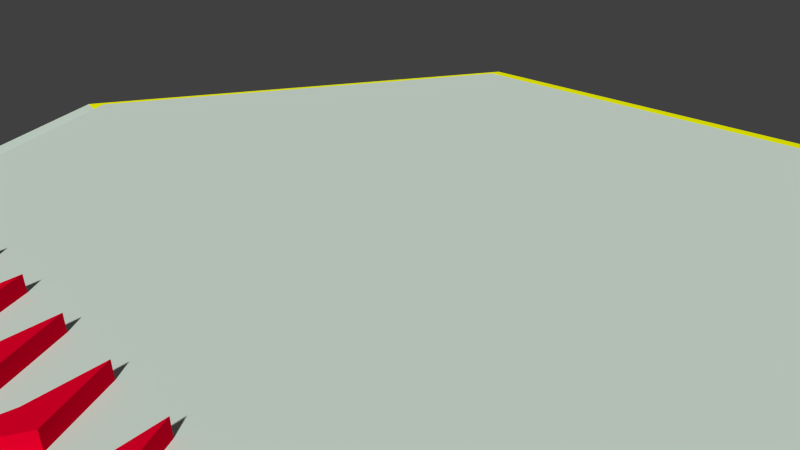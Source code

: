 # Source: Hexa.blend  (saved by Blender 2.55.0; exported with 4.5.12 LTS)
import bpy
from mathutils import Matrix  # noqa: F401  (used for matrix-valued properties, if any)

bpy.ops.wm.read_factory_settings(use_empty=True)
scene = bpy.context.scene
scene.name = 'Scene'

# ---- collections
col_collection_1 = bpy.data.collections.new('Collection 1'); scene.collection.children.link(col_collection_1)
col_collection_1.hide_render = True
col_collection_1.hide_viewport = True
col_collection_11 = bpy.data.collections.new('Collection 11'); scene.collection.children.link(col_collection_11)

# ---- materials (node trees are filled in below, after node groups)
mat_material_speed = bpy.data.materials.new('Material.Speed')
mat_material_speed.alpha_threshold = 0.0
mat_material_speed.use_transparent_shadow = False
mat_material_speed.diffuse_color = (0.8, 0.0, 0.02368, 1.0)
mat_material_speed.roughness = 0.5
mat_material_speed.line_color = (0.0, 0.0, 0.0, 1.0)
mat_material_hexa = bpy.data.materials.new('Material.Hexa')
mat_material_hexa.alpha_threshold = 0.0
mat_material_hexa.use_transparent_shadow = False
mat_material_hexa.diffuse_color = (0.6866, 0.8, 0.7078, 1.0)
mat_material_hexa.roughness = 0.5
mat_material_hexa.line_color = (0.0, 0.0, 0.0, 1.0)
mat_material_repeater = bpy.data.materials.new('Material.Repeater')
mat_material_repeater.alpha_threshold = 0.0
mat_material_repeater.use_transparent_shadow = False
mat_material_repeater.diffuse_color = (0.0, 0.8, 0.1175, 1.0)
mat_material_repeater.roughness = 0.5
mat_material_repeater.line_color = (0.0, 0.0, 0.0, 1.0)
mat_material_direction = bpy.data.materials.new('Material.Direction')
mat_material_direction.alpha_threshold = 0.0
mat_material_direction.use_transparent_shadow = False
mat_material_direction.diffuse_color = (0.7966, 0.8, 0.0, 1.0)
mat_material_direction.roughness = 0.5
mat_material_direction.line_color = (0.0, 0.0, 0.0, 1.0)

# ---- material node trees

# ---- world
world_world = bpy.data.worlds.new('World'); scene.world = world_world
world_world.color = (0.05088, 0.05088, 0.05088)
world_world.use_sun_shadow = False
world_world.sun_shadow_jitter_overblur = 0.0
world_world.cycles.sampling_method = 'MANUAL'
world_world.cycles.sample_map_resolution = 256

# ---- cameras
cam_camera = bpy.data.cameras.new('Camera')
cam_camera.clip_end = 100.0
cam_camera.lens = 35.0
cam_camera.ortho_scale = 7.314
cam_camera.dof.focus_distance = 0.0
cam_camera.dof.aperture_fstop = 128.0

# ---- meshes
me_circle_032 = bpy.data.meshes.new('Circle.032')
me_circle_032.from_pydata([(-4.73, 8.483, 0.04888), (4.975, 8.358, 0.08195), (4.772, 8.009, -0.04056), (-4.533, 8.128, -0.07227)], [], [(0, 3, 2, 1)])
me_circle_032.polygons.foreach_set('material_index', [3])
_uv = me_circle_032.uv_layers.new(name='UVTex')
_uv.uv.foreach_set('vector', [0.3168, 0.8127, 0.3277, 0.8003, 0.6745, 0.7998, 0.6845, 0.8119])
me_circle_032.materials.append(mat_material_speed)
me_circle_032.materials.append(mat_material_hexa)
me_circle_032.materials.append(mat_material_repeater)
me_circle_032.materials.append(mat_material_direction)
me_circle_032.use_remesh_preserve_volume = False
me_circle_032.use_remesh_preserve_attributes = False
me_circle_032.use_mirror_vertex_groups = False
me_circle_032.update()
me_circle_031 = bpy.data.meshes.new('Circle.031')
me_circle_031.from_pydata([(4.772, 8.009, -0.04056), (-4.533, 8.128, -0.07227), (-4.316, 7.738, 0.2288), (4.543, 7.624, 0.259)], [], [(3, 0, 1, 2)])
me_circle_031.polygons.foreach_set('material_index', [2])
_uv = me_circle_031.uv_layers.new(name='UVTex')
_uv.uv.foreach_set('vector', [0.6663, 0.7857, 0.6745, 0.7998, 0.3277, 0.8003, 0.3359, 0.7862])
me_circle_031.materials.append(mat_material_speed)
me_circle_031.materials.append(mat_material_hexa)
me_circle_031.materials.append(mat_material_repeater)
me_circle_031.materials.append(mat_material_direction)
me_circle_031.use_remesh_preserve_volume = False
me_circle_031.use_remesh_preserve_attributes = False
me_circle_031.use_mirror_vertex_groups = False
me_circle_031.update()
me_circle_030 = bpy.data.meshes.new('Circle.030')
me_circle_030.from_pydata([(4.543, 7.624, 0.259), (8.873, -0.1042, 0.2687), (9.321, -0.1097, -0.03034), (4.772, 8.009, -0.04056)], [], [(3, 0, 1, 2)])
me_circle_030.polygons.foreach_set('material_index', [2])
_uv = me_circle_030.uv_layers.new(name='UVTex')
_uv.uv.foreach_set('vector', [0.6745, 0.7998, 0.6663, 0.7857, 0.8305, 0.4991, 0.847, 0.4991])
me_circle_030.materials.append(mat_material_speed)
me_circle_030.materials.append(mat_material_hexa)
me_circle_030.materials.append(mat_material_repeater)
me_circle_030.materials.append(mat_material_direction)
me_circle_030.use_remesh_preserve_volume = False
me_circle_030.use_remesh_preserve_attributes = False
me_circle_030.use_mirror_vertex_groups = False
me_circle_030.update()
me_circle_029 = bpy.data.meshes.new('Circle.029')
me_circle_029.from_pydata([(4.716, -5.141, 0.2212), (4.139, -6.258, 0.2185), (4.139, -6.258, 0.2185), (4.272, -5.135, 0.2197), (4.715, -5.141, 0.5206), (4.138, -6.258, 0.5179), (4.138, -6.258, 0.5179), (4.271, -5.135, 0.5191), (4.166, -4.176, 0.22), (4.165, -4.176, 0.5193), (4.166, -4.176, 0.22), (4.165, -4.176, 0.5193)], [], [(0, 1, 2, 3), (4, 7, 6, 5), (0, 4, 5, 1), (1, 5, 6, 2), (2, 6, 7, 3), (3, 7, 9, 8), (4, 0, 10, 11), (11, 9, 7, 4), (0, 3, 8, 10), (11, 10, 8, 9)])
_uv = me_circle_029.uv_layers.new(name='UVTex')
_uv.uv.foreach_set('vector', [0.6361, 0.1295, 0.6228, 0.1032, 0.6228, 0.1032, 0.6256, 0.1295, 0.636, 0.1295, 0.6255, 0.1295, 0.6228, 0.1032, 0.6228, 0.1032, 0.6361, 0.1295, 0.636, 0.1295, 0.6228, 0.1032, 0.6228, 0.1032, 0.6228, 0.1032, 0.6228, 0.1032, 0.6228, 0.1032, 0.6228, 0.1032, 0.6228, 0.1032, 0.6228, 0.1032, 0.6255, 0.1295, 0.6256, 0.1295, 0.6256, 0.1295, 0.6255, 0.1295, 0.6227, 0.1519, 0.6228, 0.1519, 0.636, 0.1295, 0.6361, 0.1295, 0.6228, 0.1519, 0.6227, 0.1519, 0.6227, 0.1519, 0.6227, 0.1519, 0.6255, 0.1295, 0.636, 0.1295, 0.6361, 0.1295, 0.6256, 0.1295, 0.6228, 0.1519, 0.6228, 0.1519, 0.6227, 0.1519, 0.6228, 0.1519, 0.6228, 0.1519, 0.6227, 0.1519])
me_circle_029.materials.append(mat_material_speed)
me_circle_029.materials.append(mat_material_hexa)
me_circle_029.materials.append(mat_material_repeater)
me_circle_029.materials.append(mat_material_direction)
me_circle_029.use_remesh_preserve_volume = False
me_circle_029.use_remesh_preserve_attributes = False
me_circle_029.use_mirror_vertex_groups = False
me_circle_029.update()
me_circle_028 = bpy.data.meshes.new('Circle.028')
me_circle_028.from_pydata([(3.479, -5.124, 0.217), (2.902, -6.241, 0.2143), (2.902, -6.241, 0.2143), (3.035, -5.118, 0.2155), (3.478, -5.125, 0.5164), (2.901, -6.242, 0.5137), (2.901, -6.242, 0.5137), (3.034, -5.119, 0.5149), (2.929, -4.159, 0.2157), (2.928, -4.16, 0.5151), (2.929, -4.159, 0.2157), (2.928, -4.16, 0.5151)], [], [(0, 1, 2, 3), (4, 7, 6, 5), (0, 4, 5, 1), (1, 5, 6, 2), (2, 6, 7, 3), (3, 7, 9, 8), (4, 0, 10, 11), (11, 9, 7, 4), (0, 3, 8, 10), (11, 10, 8, 9)])
_uv = me_circle_028.uv_layers.new(name='UVTex')
_uv.uv.foreach_set('vector', [0.6068, 0.1295, 0.5935, 0.1031, 0.5935, 0.1031, 0.5963, 0.1295, 0.6068, 0.1295, 0.5963, 0.1294, 0.5935, 0.1031, 0.5935, 0.1031, 0.6068, 0.1295, 0.6068, 0.1295, 0.5935, 0.1031, 0.5935, 0.1031, 0.5935, 0.1031, 0.5935, 0.1031, 0.5935, 0.1031, 0.5935, 0.1031, 0.5935, 0.1031, 0.5935, 0.1031, 0.5963, 0.1294, 0.5963, 0.1295, 0.5963, 0.1295, 0.5963, 0.1294, 0.5935, 0.1518, 0.5935, 0.1519, 0.6068, 0.1295, 0.6068, 0.1295, 0.5935, 0.1519, 0.5935, 0.1518, 0.5935, 0.1518, 0.5935, 0.1518, 0.5963, 0.1294, 0.6068, 0.1295, 0.6068, 0.1295, 0.5963, 0.1295, 0.5935, 0.1519, 0.5935, 0.1519, 0.5935, 0.1518, 0.5935, 0.1519, 0.5935, 0.1519, 0.5935, 0.1518])
me_circle_028.materials.append(mat_material_speed)
me_circle_028.materials.append(mat_material_hexa)
me_circle_028.materials.append(mat_material_repeater)
me_circle_028.materials.append(mat_material_direction)
me_circle_028.use_remesh_preserve_volume = False
me_circle_028.use_remesh_preserve_attributes = False
me_circle_028.use_mirror_vertex_groups = False
me_circle_028.update()
me_circle_027 = bpy.data.meshes.new('Circle.027')
me_circle_027.from_pydata([(2.242, -5.108, 0.2128), (1.664, -6.225, 0.2101), (1.664, -6.225, 0.2101), (1.798, -5.102, 0.2113), (2.241, -5.108, 0.5122), (1.663, -6.225, 0.5095), (1.663, -6.225, 0.5095), (1.797, -5.102, 0.5106), (1.692, -4.143, 0.2115), (1.691, -4.143, 0.5109), (1.692, -4.143, 0.2115), (1.691, -4.143, 0.5109)], [], [(0, 1, 2, 3), (4, 7, 6, 5), (0, 4, 5, 1), (1, 5, 6, 2), (2, 6, 7, 3), (3, 7, 9, 8), (4, 0, 10, 11), (11, 9, 7, 4), (0, 3, 8, 10), (11, 10, 8, 9)])
_uv = me_circle_027.uv_layers.new(name='UVTex')
_uv.uv.foreach_set('vector', [0.5776, 0.1294, 0.5643, 0.1031, 0.5643, 0.1031, 0.5671, 0.1294, 0.5776, 0.1294, 0.5671, 0.1294, 0.5643, 0.1031, 0.5643, 0.1031, 0.5776, 0.1294, 0.5776, 0.1294, 0.5643, 0.1031, 0.5643, 0.1031, 0.5643, 0.1031, 0.5643, 0.1031, 0.5643, 0.1031, 0.5643, 0.1031, 0.5643, 0.1031, 0.5643, 0.1031, 0.5671, 0.1294, 0.5671, 0.1294, 0.5671, 0.1294, 0.5671, 0.1294, 0.5643, 0.1518, 0.5643, 0.1518, 0.5776, 0.1294, 0.5776, 0.1294, 0.5643, 0.1518, 0.5643, 0.1518, 0.5643, 0.1518, 0.5643, 0.1518, 0.5671, 0.1294, 0.5776, 0.1294, 0.5776, 0.1294, 0.5671, 0.1294, 0.5643, 0.1518, 0.5643, 0.1518, 0.5643, 0.1518, 0.5643, 0.1518, 0.5643, 0.1518, 0.5643, 0.1518])
me_circle_027.materials.append(mat_material_speed)
me_circle_027.materials.append(mat_material_hexa)
me_circle_027.materials.append(mat_material_repeater)
me_circle_027.materials.append(mat_material_direction)
me_circle_027.use_remesh_preserve_volume = False
me_circle_027.use_remesh_preserve_attributes = False
me_circle_027.use_mirror_vertex_groups = False
me_circle_027.update()
me_circle_026 = bpy.data.meshes.new('Circle.026')
me_circle_026.from_pydata([(1.005, -5.091, 0.2086), (0.4274, -6.209, 0.2059), (0.4274, -6.209, 0.2059), (0.5605, -5.085, 0.2071), (1.004, -5.092, 0.5079), (0.4264, -6.209, 0.5052), (0.4264, -6.209, 0.5052), (0.5595, -5.086, 0.5064), (0.4551, -4.126, 0.2073), (0.4541, -4.127, 0.5067), (0.4551, -4.126, 0.2073), (0.4541, -4.127, 0.5067)], [], [(0, 1, 2, 3), (4, 7, 6, 5), (0, 4, 5, 1), (1, 5, 6, 2), (2, 6, 7, 3), (3, 7, 9, 8), (4, 0, 10, 11), (11, 9, 7, 4), (0, 3, 8, 10), (11, 10, 8, 9)])
_uv = me_circle_026.uv_layers.new(name='UVTex')
_uv.uv.foreach_set('vector', [0.5483, 0.1294, 0.5351, 0.1031, 0.5351, 0.1031, 0.5378, 0.1294, 0.5483, 0.1294, 0.5378, 0.1294, 0.535, 0.1031, 0.535, 0.1031, 0.5483, 0.1294, 0.5483, 0.1294, 0.535, 0.1031, 0.5351, 0.1031, 0.5351, 0.1031, 0.535, 0.1031, 0.535, 0.1031, 0.5351, 0.1031, 0.5351, 0.1031, 0.535, 0.1031, 0.5378, 0.1294, 0.5378, 0.1294, 0.5378, 0.1294, 0.5378, 0.1294, 0.535, 0.1518, 0.535, 0.1518, 0.5483, 0.1294, 0.5483, 0.1294, 0.535, 0.1518, 0.535, 0.1518, 0.535, 0.1518, 0.535, 0.1518, 0.5378, 0.1294, 0.5483, 0.1294, 0.5483, 0.1294, 0.5378, 0.1294, 0.535, 0.1518, 0.535, 0.1518, 0.535, 0.1518, 0.535, 0.1518, 0.535, 0.1518, 0.535, 0.1518])
me_circle_026.materials.append(mat_material_speed)
me_circle_026.materials.append(mat_material_hexa)
me_circle_026.materials.append(mat_material_repeater)
me_circle_026.materials.append(mat_material_direction)
me_circle_026.use_remesh_preserve_volume = False
me_circle_026.use_remesh_preserve_attributes = False
me_circle_026.use_mirror_vertex_groups = False
me_circle_026.update()
me_circle_025 = bpy.data.meshes.new('Circle.025')
me_circle_025.from_pydata([(-0.2324, -5.075, 0.2043), (-0.8097, -6.192, 0.2016), (-0.8097, -6.192, 0.2016), (-0.6766, -5.069, 0.2028), (-0.2334, -5.075, 0.5037), (-0.8107, -6.192, 0.501), (-0.8107, -6.192, 0.501), (-0.6776, -5.069, 0.5022), (-0.7819, -4.11, 0.2031), (-0.783, -4.11, 0.5025), (-0.7819, -4.11, 0.2031), (-0.783, -4.11, 0.5025)], [], [(0, 1, 2, 3), (4, 7, 6, 5), (0, 4, 5, 1), (1, 5, 6, 2), (2, 6, 7, 3), (3, 7, 9, 8), (4, 0, 10, 11), (11, 9, 7, 4), (0, 3, 8, 10), (11, 10, 8, 9)])
_uv = me_circle_025.uv_layers.new(name='UVTex')
_uv.uv.foreach_set('vector', [0.5191, 0.1294, 0.5058, 0.1031, 0.5058, 0.1031, 0.5086, 0.1294, 0.5191, 0.1294, 0.5086, 0.1294, 0.5058, 0.1031, 0.5058, 0.1031, 0.5191, 0.1294, 0.5191, 0.1294, 0.5058, 0.1031, 0.5058, 0.1031, 0.5058, 0.1031, 0.5058, 0.1031, 0.5058, 0.1031, 0.5058, 0.1031, 0.5058, 0.1031, 0.5058, 0.1031, 0.5086, 0.1294, 0.5086, 0.1294, 0.5086, 0.1294, 0.5086, 0.1294, 0.5058, 0.1518, 0.5058, 0.1518, 0.5191, 0.1294, 0.5191, 0.1294, 0.5058, 0.1518, 0.5058, 0.1518, 0.5058, 0.1518, 0.5058, 0.1518, 0.5086, 0.1294, 0.5191, 0.1294, 0.5191, 0.1294, 0.5086, 0.1294, 0.5058, 0.1518, 0.5058, 0.1518, 0.5058, 0.1518, 0.5058, 0.1518, 0.5058, 0.1518, 0.5058, 0.1518])
me_circle_025.materials.append(mat_material_speed)
me_circle_025.materials.append(mat_material_hexa)
me_circle_025.materials.append(mat_material_repeater)
me_circle_025.materials.append(mat_material_direction)
me_circle_025.use_remesh_preserve_volume = False
me_circle_025.use_remesh_preserve_attributes = False
me_circle_025.use_mirror_vertex_groups = False
me_circle_025.update()
me_circle_024 = bpy.data.meshes.new('Circle.024')
me_circle_024.from_pydata([(-1.469, -5.058, 0.2001), (-2.047, -6.176, 0.1974), (-2.047, -6.176, 0.1974), (-1.914, -5.052, 0.1986), (-1.47, -5.059, 0.4995), (-2.048, -6.176, 0.4968), (-2.048, -6.176, 0.4968), (-1.915, -5.053, 0.498), (-2.019, -4.093, 0.1989), (-2.02, -4.094, 0.4983), (-2.019, -4.093, 0.1989), (-2.02, -4.094, 0.4983)], [], [(0, 1, 2, 3), (4, 7, 6, 5), (0, 4, 5, 1), (1, 5, 6, 2), (2, 6, 7, 3), (3, 7, 9, 8), (4, 0, 10, 11), (11, 9, 7, 4), (0, 3, 8, 10), (11, 10, 8, 9)])
_uv = me_circle_024.uv_layers.new(name='UVTex')
_uv.uv.foreach_set('vector', [0.4899, 0.1294, 0.4766, 0.1031, 0.4766, 0.1031, 0.4794, 0.1294, 0.4899, 0.1294, 0.4794, 0.1294, 0.4766, 0.1031, 0.4766, 0.1031, 0.4899, 0.1294, 0.4899, 0.1294, 0.4766, 0.1031, 0.4766, 0.1031, 0.4766, 0.1031, 0.4766, 0.1031, 0.4766, 0.1031, 0.4766, 0.1031, 0.4766, 0.1031, 0.4766, 0.1031, 0.4794, 0.1294, 0.4794, 0.1294, 0.4794, 0.1294, 0.4794, 0.1294, 0.4765, 0.1518, 0.4766, 0.1518, 0.4899, 0.1294, 0.4899, 0.1294, 0.4766, 0.1518, 0.4765, 0.1518, 0.4765, 0.1518, 0.4765, 0.1518, 0.4794, 0.1294, 0.4899, 0.1294, 0.4899, 0.1294, 0.4794, 0.1294, 0.4766, 0.1518, 0.4766, 0.1518, 0.4765, 0.1518, 0.4766, 0.1518, 0.4766, 0.1518, 0.4765, 0.1518])
me_circle_024.materials.append(mat_material_speed)
me_circle_024.materials.append(mat_material_hexa)
me_circle_024.materials.append(mat_material_repeater)
me_circle_024.materials.append(mat_material_direction)
me_circle_024.use_remesh_preserve_volume = False
me_circle_024.use_remesh_preserve_attributes = False
me_circle_024.use_mirror_vertex_groups = False
me_circle_024.update()
me_circle_023 = bpy.data.meshes.new('Circle.023')
me_circle_023.from_pydata([(-2.702, -5.042, 0.1959), (-3.279, -6.159, 0.1932), (-3.279, -6.159, 0.1932), (-3.146, -5.036, 0.1944), (-2.703, -5.042, 0.4953), (-3.28, -6.159, 0.4926), (-3.28, -6.159, 0.4926), (-3.147, -5.036, 0.4938), (-3.251, -4.077, 0.1947), (-3.252, -4.077, 0.4941), (-3.251, -4.077, 0.1947), (-3.252, -4.077, 0.4941)], [], [(0, 1, 2, 3), (4, 7, 6, 5), (0, 4, 5, 1), (1, 5, 6, 2), (2, 6, 7, 3), (3, 7, 9, 8), (4, 0, 10, 11), (11, 9, 7, 4), (0, 3, 8, 10), (11, 10, 8, 9)])
_uv = me_circle_023.uv_layers.new(name='UVTex')
_uv.uv.foreach_set('vector', [0.4608, 0.1294, 0.4475, 0.1031, 0.4475, 0.1031, 0.4503, 0.1294, 0.4607, 0.1294, 0.4502, 0.1294, 0.4475, 0.1031, 0.4475, 0.1031, 0.4608, 0.1294, 0.4607, 0.1294, 0.4475, 0.1031, 0.4475, 0.1031, 0.4475, 0.1031, 0.4475, 0.1031, 0.4475, 0.1031, 0.4475, 0.1031, 0.4475, 0.1031, 0.4475, 0.1031, 0.4502, 0.1294, 0.4503, 0.1294, 0.4503, 0.1294, 0.4502, 0.1294, 0.4474, 0.1518, 0.4475, 0.1518, 0.4607, 0.1294, 0.4608, 0.1294, 0.4475, 0.1518, 0.4474, 0.1518, 0.4474, 0.1518, 0.4474, 0.1518, 0.4502, 0.1294, 0.4607, 0.1294, 0.4608, 0.1294, 0.4503, 0.1294, 0.4475, 0.1518, 0.4475, 0.1518, 0.4474, 0.1518, 0.4475, 0.1518, 0.4475, 0.1518, 0.4474, 0.1518])
me_circle_023.materials.append(mat_material_speed)
me_circle_023.materials.append(mat_material_hexa)
me_circle_023.materials.append(mat_material_repeater)
me_circle_023.materials.append(mat_material_direction)
me_circle_023.use_remesh_preserve_volume = False
me_circle_023.use_remesh_preserve_attributes = False
me_circle_023.use_mirror_vertex_groups = False
me_circle_023.update()
me_circle_022 = bpy.data.meshes.new('Circle.022')
me_circle_022.from_pydata([(-3.944, -5.025, 0.1917), (-4.521, -6.143, 0.189), (-4.521, -6.143, 0.189), (-4.388, -5.02, 0.1902), (-3.945, -5.026, 0.4911), (-4.522, -6.143, 0.4884), (-4.522, -6.143, 0.4884), (-4.389, -5.02, 0.4896), (-4.493, -4.06, 0.1905), (-4.494, -4.061, 0.4898), (-4.493, -4.06, 0.1905), (-4.494, -4.061, 0.4898)], [], [(0, 1, 2, 3), (4, 7, 6, 5), (0, 4, 5, 1), (1, 5, 6, 2), (2, 6, 7, 3), (3, 7, 9, 8), (4, 0, 10, 11), (11, 9, 7, 4), (0, 3, 8, 10), (11, 10, 8, 9)])
_uv = me_circle_022.uv_layers.new(name='UVTex')
_uv.uv.foreach_set('vector', [0.4314, 0.1294, 0.4181, 0.103, 0.4181, 0.103, 0.4209, 0.1294, 0.4314, 0.1294, 0.4209, 0.1294, 0.4181, 0.103, 0.4181, 0.103, 0.4314, 0.1294, 0.4314, 0.1294, 0.4181, 0.103, 0.4181, 0.103, 0.4181, 0.103, 0.4181, 0.103, 0.4181, 0.103, 0.4181, 0.103, 0.4181, 0.103, 0.4181, 0.103, 0.4209, 0.1294, 0.4209, 0.1294, 0.4209, 0.1294, 0.4209, 0.1294, 0.4181, 0.1518, 0.4181, 0.1518, 0.4314, 0.1294, 0.4314, 0.1294, 0.4181, 0.1518, 0.4181, 0.1518, 0.4181, 0.1518, 0.4181, 0.1518, 0.4209, 0.1294, 0.4314, 0.1294, 0.4314, 0.1294, 0.4209, 0.1294, 0.4181, 0.1518, 0.4181, 0.1518, 0.4181, 0.1518, 0.4181, 0.1518, 0.4181, 0.1518, 0.4181, 0.1518])
me_circle_022.materials.append(mat_material_speed)
me_circle_022.materials.append(mat_material_hexa)
me_circle_022.materials.append(mat_material_repeater)
me_circle_022.materials.append(mat_material_direction)
me_circle_022.use_remesh_preserve_volume = False
me_circle_022.use_remesh_preserve_attributes = False
me_circle_022.use_mirror_vertex_groups = False
me_circle_022.update()
me_circle_021 = bpy.data.meshes.new('Circle.021')
me_circle_021.from_pydata([(-9.691, 0.1395, 0.02647), (-4.946, -8.328, 0.03712), (-4.74, -7.989, -0.08354), (-9.289, 0.1291, -0.09375)], [], [(0, 1, 2, 3)])
me_circle_021.polygons.foreach_set('material_index', [1])
_uv = me_circle_021.uv_layers.new(name='UVTex')
_uv.uv.foreach_set('vector', [0.1349, 0.4977, 0.3168, 0.187, 0.3275, 0.1976, 0.1535, 0.4984])
me_circle_021.materials.append(mat_material_speed)
me_circle_021.materials.append(mat_material_hexa)
me_circle_021.materials.append(mat_material_repeater)
me_circle_021.materials.append(mat_material_direction)
me_circle_021.use_remesh_preserve_volume = False
me_circle_021.use_remesh_preserve_attributes = False
me_circle_021.use_mirror_vertex_groups = False
me_circle_021.update()
me_circle_020 = bpy.data.meshes.new('Circle.020')
me_circle_020.from_pydata([(-4.74, -7.989, -0.08354), (-9.289, 0.1291, -0.09375), (-8.843, 0.1231, 0.2083), (-4.513, -7.605, 0.2181)], [], [(1, 0, 3, 2)])
me_circle_020.polygons.foreach_set('material_index', [1])
_uv = me_circle_020.uv_layers.new(name='UVTex')
_uv.uv.foreach_set('vector', [0.1535, 0.4984, 0.3275, 0.1976, 0.3356, 0.2117, 0.1699, 0.4984])
me_circle_020.materials.append(mat_material_speed)
me_circle_020.materials.append(mat_material_hexa)
me_circle_020.materials.append(mat_material_repeater)
me_circle_020.materials.append(mat_material_direction)
me_circle_020.use_remesh_preserve_volume = False
me_circle_020.use_remesh_preserve_attributes = False
me_circle_020.use_mirror_vertex_groups = False
me_circle_020.update()
me_circle_019 = bpy.data.meshes.new('Circle.019')
me_circle_019.from_pydata([(-4.946, -8.328, 0.03712), (4.76, -8.453, 0.07019), (4.565, -8.109, -0.05183), (-4.74, -7.989, -0.08354)], [], [(3, 0, 1, 2)])
me_circle_019.polygons.foreach_set('material_index', [1])
_uv = me_circle_019.uv_layers.new(name='UVTex')
_uv.uv.foreach_set('vector', [0.3275, 0.1976, 0.3168, 0.187, 0.6845, 0.1868, 0.6751, 0.1988])
me_circle_019.materials.append(mat_material_speed)
me_circle_019.materials.append(mat_material_hexa)
me_circle_019.materials.append(mat_material_repeater)
me_circle_019.materials.append(mat_material_direction)
me_circle_019.use_remesh_preserve_volume = False
me_circle_019.use_remesh_preserve_attributes = False
me_circle_019.use_mirror_vertex_groups = False
me_circle_019.update()
me_circle_018 = bpy.data.meshes.new('Circle.018')
me_circle_018.from_pydata([(4.565, -8.109, -0.05183), (-4.74, -7.989, -0.08354), (-4.513, -7.605, 0.2181), (4.346, -7.719, 0.2482)], [], [(0, 3, 2, 1)])
me_circle_018.polygons.foreach_set('material_index', [1])
_uv = me_circle_018.uv_layers.new(name='UVTex')
_uv.uv.foreach_set('vector', [0.6751, 0.1988, 0.6668, 0.2128, 0.3356, 0.2117, 0.3275, 0.1976])
me_circle_018.materials.append(mat_material_speed)
me_circle_018.materials.append(mat_material_hexa)
me_circle_018.materials.append(mat_material_repeater)
me_circle_018.materials.append(mat_material_direction)
me_circle_018.use_remesh_preserve_volume = False
me_circle_018.use_remesh_preserve_attributes = False
me_circle_018.use_mirror_vertex_groups = False
me_circle_018.update()
me_circle_017 = bpy.data.meshes.new('Circle.017')
me_circle_017.from_pydata([(4.76, -8.453, 0.07019), (9.72, -0.1095, 0.0926), (9.321, -0.1097, -0.03034), (4.565, -8.109, -0.05183)], [], [(0, 1, 2, 3)])
_uv = me_circle_017.uv_layers.new(name='UVTex')
_uv.uv.foreach_set('vector', [0.6845, 0.1868, 0.8659, 0.4991, 0.847, 0.4991, 0.6751, 0.1988])
me_circle_017.materials.append(mat_material_speed)
me_circle_017.materials.append(mat_material_hexa)
me_circle_017.materials.append(mat_material_repeater)
me_circle_017.materials.append(mat_material_direction)
me_circle_017.use_remesh_preserve_volume = False
me_circle_017.use_remesh_preserve_attributes = False
me_circle_017.use_mirror_vertex_groups = False
me_circle_017.update()
me_circle_016 = bpy.data.meshes.new('Circle.016')
me_circle_016.from_pydata([(9.321, -0.1097, -0.03034), (4.565, -8.109, -0.05183), (4.346, -7.719, 0.2482), (8.873, -0.1042, 0.2687)], [], [(1, 0, 3, 2)])
me_circle_016.polygons.foreach_set('material_index', [1])
_uv = me_circle_016.uv_layers.new(name='UVTex')
_uv.uv.foreach_set('vector', [0.6751, 0.1988, 0.847, 0.4991, 0.8305, 0.4991, 0.6668, 0.2128])
me_circle_016.materials.append(mat_material_speed)
me_circle_016.materials.append(mat_material_hexa)
me_circle_016.materials.append(mat_material_repeater)
me_circle_016.materials.append(mat_material_direction)
me_circle_016.use_remesh_preserve_volume = False
me_circle_016.use_remesh_preserve_attributes = False
me_circle_016.use_mirror_vertex_groups = False
me_circle_016.update()
me_circle_015 = bpy.data.meshes.new('Circle.015')
me_circle_015.from_pydata([(9.72, -0.1095, 0.0926), (4.975, 8.358, 0.08195), (4.772, 8.009, -0.04056), (9.321, -0.1097, -0.03034)], [], [(3, 0, 1, 2)])
me_circle_015.polygons.foreach_set('material_index', [3])
_uv = me_circle_015.uv_layers.new(name='UVTex')
_uv.uv.foreach_set('vector', [0.847, 0.4991, 0.8659, 0.4991, 0.6845, 0.8119, 0.6745, 0.7998])
me_circle_015.materials.append(mat_material_speed)
me_circle_015.materials.append(mat_material_hexa)
me_circle_015.materials.append(mat_material_repeater)
me_circle_015.materials.append(mat_material_direction)
me_circle_015.use_remesh_preserve_volume = False
me_circle_015.use_remesh_preserve_attributes = False
me_circle_015.use_mirror_vertex_groups = False
me_circle_015.update()
me_circle_014 = bpy.data.meshes.new('Circle.014')
me_circle_014.from_pydata([(-9.289, 0.1291, -0.09375), (-4.533, 8.128, -0.07227), (-4.316, 7.738, 0.2288), (-8.843, 0.1231, 0.2083)], [], [(0, 3, 2, 1)])
me_circle_014.polygons.foreach_set('material_index', [2])
_uv = me_circle_014.uv_layers.new(name='UVTex')
_uv.uv.foreach_set('vector', [0.1535, 0.4984, 0.1699, 0.4984, 0.3359, 0.7862, 0.3277, 0.8003])
me_circle_014.materials.append(mat_material_speed)
me_circle_014.materials.append(mat_material_hexa)
me_circle_014.materials.append(mat_material_repeater)
me_circle_014.materials.append(mat_material_direction)
me_circle_014.use_remesh_preserve_volume = False
me_circle_014.use_remesh_preserve_attributes = False
me_circle_014.use_mirror_vertex_groups = False
me_circle_014.update()
me_circle_013 = bpy.data.meshes.new('Circle.013')
me_circle_013.from_pydata([(-4.73, 8.483, 0.04888), (-9.691, 0.1395, 0.02647), (-9.289, 0.1291, -0.09375), (-4.533, 8.128, -0.07227)], [], [(3, 0, 1, 2)])
me_circle_013.polygons.foreach_set('material_index', [3])
_uv = me_circle_013.uv_layers.new(name='UVTex')
_uv.uv.foreach_set('vector', [0.3277, 0.8003, 0.3168, 0.8127, 0.1349, 0.4977, 0.1535, 0.4984])
me_circle_013.materials.append(mat_material_speed)
me_circle_013.materials.append(mat_material_hexa)
me_circle_013.materials.append(mat_material_repeater)
me_circle_013.materials.append(mat_material_direction)
me_circle_013.use_remesh_preserve_volume = False
me_circle_013.use_remesh_preserve_attributes = False
me_circle_013.use_mirror_vertex_groups = False
me_circle_013.update()
me_circle_012 = bpy.data.meshes.new('Circle.012')
me_circle_012.from_pydata([(4.543, 7.624, 0.259), (-4.689, 5.73, 0.2262), (-8.843, 0.1231, 0.2083), (-4.316, 7.738, 0.2288), (-4.811, -3.426, 0.2198), (-4.513, -7.605, 0.2181), (4.468, 5.608, 0.2574), (4.345, -3.548, 0.251), (4.346, -7.719, 0.2482), (-4.856, 8.64, -0.06474), (5.03, 8.513, -0.03106), (4.975, 8.358, 0.08195), (-4.73, 8.483, 0.04888), (-9.908, 0.1424, -0.08757), (-9.691, 0.1395, 0.02647), (-5.075, -8.482, -0.07672), (-4.946, -8.328, 0.03712), (4.81, -8.609, -0.04303), (4.76, -8.453, 0.07019), (9.863, -0.1113, -0.02021), (9.72, -0.1095, 0.0926), (8.873, -0.1042, 0.2687)], [], [(1, 3, 2), (4, 2, 5), (9, 12, 11, 10), (13, 14, 12, 9), (13, 15, 16, 14), (17, 18, 16, 15), (17, 19, 20, 18), (10, 11, 20, 19), (5, 8, 7), (4, 5, 7), (1, 4, 6), (4, 7, 6), (1, 2, 4), (1, 6, 3), (0, 3, 6), (7, 8, 21), (6, 7, 21), (0, 6, 21)])
me_circle_012.polygons.foreach_set('material_index', [1, 1, 1, 1, 1, 1, 1, 1, 1, 1, 1, 1, 1, 1, 1, 1, 1, 1])
_uv = me_circle_012.uv_layers.new(name='UVTex')
_uv.uv.foreach_set('vector', [0.3273, 0.7044, 0.3359, 0.7862, 0.1699, 0.4984, 0.3275, 0.3714, 0.1699, 0.4984, 0.3356, 0.2117, 0.3085, 0.829, 0.3168, 0.8127, 0.6845, 0.8119, 0.6939, 0.8294, 0.1162, 0.4984, 0.1349, 0.4977, 0.3168, 0.8127, 0.3085, 0.829, 0.1162, 0.4984, 0.3092, 0.1681, 0.3168, 0.187, 0.1349, 0.4977, 0.6946, 0.1685, 0.6845, 0.1868, 0.3168, 0.187, 0.3092, 0.1681, 0.6946, 0.1685, 0.887, 0.4992, 0.8659, 0.4991, 0.6845, 0.1868, 0.6939, 0.8294, 0.6845, 0.8119, 0.8659, 0.4991, 0.887, 0.4992, 0.3356, 0.2117, 0.6668, 0.2128, 0.6639, 0.3716, 0.3275, 0.3714, 0.3356, 0.2117, 0.6639, 0.3716, 0.3273, 0.7044, 0.3275, 0.3714, 0.6637, 0.7046, 0.3275, 0.3714, 0.6639, 0.3716, 0.6637, 0.7046, 0.3273, 0.7044, 0.1699, 0.4984, 0.3275, 0.3714, 0.3273, 0.7044, 0.6637, 0.7046, 0.3359, 0.7862, 0.6663, 0.7857, 0.3359, 0.7862, 0.6637, 0.7046, 0.6639, 0.3716, 0.6668, 0.2128, 0.8305, 0.4991, 0.6637, 0.7046, 0.6639, 0.3716, 0.8305, 0.4991, 0.6663, 0.7857, 0.6637, 0.7046, 0.8305, 0.4991])
me_circle_012.materials.append(mat_material_speed)
me_circle_012.materials.append(mat_material_hexa)
me_circle_012.materials.append(mat_material_repeater)
me_circle_012.materials.append(mat_material_direction)
me_circle_012.use_remesh_preserve_volume = False
me_circle_012.use_remesh_preserve_attributes = False
me_circle_012.use_mirror_vertex_groups = False
me_circle_012.update()

# ---- objects
ob_camera = bpy.data.objects.new('Camera', cam_camera)
ob_direction_2 = bpy.data.objects.new('Direction.2', me_circle_032)
ob_repeater_2 = bpy.data.objects.new('Repeater.2', me_circle_031)
ob_repeater_3 = bpy.data.objects.new('Repeater.3', me_circle_030)
ob_speed_h_8 = bpy.data.objects.new('Speed.H.8', me_circle_029)
ob_speed_h_7 = bpy.data.objects.new('Speed.H.7', me_circle_028)
ob_speed_h_6 = bpy.data.objects.new('Speed.H.6', me_circle_027)
ob_speed_h_5 = bpy.data.objects.new('Speed.H.5', me_circle_026)
ob_speed_h_4 = bpy.data.objects.new('Speed.H.4', me_circle_025)
ob_speed_h_3 = bpy.data.objects.new('Speed.H.3', me_circle_024)
ob_speed_h_2 = bpy.data.objects.new('Speed.H.2', me_circle_023)
ob_speed_h_1 = bpy.data.objects.new('Speed.H.1', me_circle_022)
ob_direction_6 = bpy.data.objects.new('Direction.6', me_circle_021)
ob_repeater_6 = bpy.data.objects.new('Repeater.6', me_circle_020)
ob_direction_5 = bpy.data.objects.new('Direction.5', me_circle_019)
ob_repeater_5 = bpy.data.objects.new('Repeater.5', me_circle_018)
ob_direction_4 = bpy.data.objects.new('Direction.4', me_circle_017)
ob_repeater_4 = bpy.data.objects.new('Repeater.4', me_circle_016)
ob_direction_3 = bpy.data.objects.new('Direction.3', me_circle_015)
ob_repeater_1 = bpy.data.objects.new('Repeater.1', me_circle_014)
ob_direction_1 = bpy.data.objects.new('Direction.1', me_circle_013)
ob_body = bpy.data.objects.new('Body', me_circle_012)

# ---- transforms, parenting, visibility, modifiers, constraints
ob_camera.location = (7.481, -6.508, 5.344)
ob_camera.rotation_euler = (1.109, 0.01082, 0.8149)
ob_camera.lock_rotations_4d = False
ob_camera.empty_display_type = 'ARROWS'
ob_camera.color = (0.0, 0.0, 0.0, 0.0)
ob_camera.display_type = 'WIRE'
ob_camera.lineart.crease_threshold = 0.0
ob_direction_2.location = (0.02299, -0.02588, -0.004443)
ob_direction_2.rotation_euler = (0.0, 0.0, 0.01388)
ob_direction_2.scale = (1.01, 1.01, 1.01)
ob_direction_2.empty_display_type = 'ARROWS'
ob_direction_2.lineart.crease_threshold = 0.0
ob_repeater_2.location = (0.02299, -0.02588, -0.004443)
ob_repeater_2.rotation_euler = (0.0, 0.0, 0.01388)
ob_repeater_2.scale = (1.01, 1.01, 1.01)
ob_repeater_2.empty_display_type = 'ARROWS'
ob_repeater_2.lineart.crease_threshold = 0.0
ob_repeater_3.location = (0.02299, -0.02588, -0.004443)
ob_repeater_3.rotation_euler = (0.0, 0.0, 0.01388)
ob_repeater_3.scale = (1.01, 1.01, 1.01)
ob_repeater_3.empty_display_type = 'ARROWS'
ob_repeater_3.lineart.crease_threshold = 0.0
ob_speed_h_8.location = (0.02299, -0.02588, -0.004443)
ob_speed_h_8.rotation_euler = (0.0, 0.0, 0.01388)
ob_speed_h_8.scale = (1.01, 1.01, 1.01)
ob_speed_h_8.empty_display_type = 'ARROWS'
ob_speed_h_8.lineart.crease_threshold = 0.0
ob_speed_h_7.location = (0.02299, -0.02588, -0.004443)
ob_speed_h_7.rotation_euler = (0.0, 0.0, 0.01388)
ob_speed_h_7.scale = (1.01, 1.01, 1.01)
ob_speed_h_7.empty_display_type = 'ARROWS'
ob_speed_h_7.lineart.crease_threshold = 0.0
ob_speed_h_6.location = (0.02299, -0.02588, -0.004443)
ob_speed_h_6.rotation_euler = (0.0, 0.0, 0.01388)
ob_speed_h_6.scale = (1.01, 1.01, 1.01)
ob_speed_h_6.empty_display_type = 'ARROWS'
ob_speed_h_6.lineart.crease_threshold = 0.0
ob_speed_h_5.location = (0.02299, -0.02588, -0.004443)
ob_speed_h_5.rotation_euler = (0.0, 0.0, 0.01388)
ob_speed_h_5.scale = (1.01, 1.01, 1.01)
ob_speed_h_5.empty_display_type = 'ARROWS'
ob_speed_h_5.lineart.crease_threshold = 0.0
ob_speed_h_4.location = (0.02299, -0.02588, -0.004443)
ob_speed_h_4.rotation_euler = (0.0, 0.0, 0.01388)
ob_speed_h_4.scale = (1.01, 1.01, 1.01)
ob_speed_h_4.empty_display_type = 'ARROWS'
ob_speed_h_4.lineart.crease_threshold = 0.0
ob_speed_h_3.location = (0.02299, -0.02588, -0.004443)
ob_speed_h_3.rotation_euler = (0.0, 0.0, 0.01388)
ob_speed_h_3.scale = (1.01, 1.01, 1.01)
ob_speed_h_3.empty_display_type = 'ARROWS'
ob_speed_h_3.lineart.crease_threshold = 0.0
ob_speed_h_2.location = (0.02299, -0.02588, -0.004443)
ob_speed_h_2.rotation_euler = (0.0, 0.0, 0.01388)
ob_speed_h_2.scale = (1.01, 1.01, 1.01)
ob_speed_h_2.empty_display_type = 'ARROWS'
ob_speed_h_2.lineart.crease_threshold = 0.0
ob_speed_h_1.location = (0.02299, -0.02588, -0.004443)
ob_speed_h_1.rotation_euler = (0.0, 0.0, 0.01388)
ob_speed_h_1.scale = (1.01, 1.01, 1.01)
ob_speed_h_1.empty_display_type = 'ARROWS'
ob_speed_h_1.lineart.crease_threshold = 0.0
ob_direction_6.location = (0.02299, -0.02588, -0.004443)
ob_direction_6.rotation_euler = (0.0, 0.0, 0.01388)
ob_direction_6.scale = (1.01, 1.01, 1.01)
ob_direction_6.empty_display_type = 'ARROWS'
ob_direction_6.lineart.crease_threshold = 0.0
ob_repeater_6.location = (0.02299, -0.02588, -0.004443)
ob_repeater_6.rotation_euler = (0.0, 0.0, 0.01388)
ob_repeater_6.scale = (1.01, 1.01, 1.01)
ob_repeater_6.empty_display_type = 'ARROWS'
ob_repeater_6.lineart.crease_threshold = 0.0
ob_direction_5.location = (0.02299, -0.02588, -0.004443)
ob_direction_5.rotation_euler = (0.0, 0.0, 0.01388)
ob_direction_5.scale = (1.01, 1.01, 1.01)
ob_direction_5.empty_display_type = 'ARROWS'
ob_direction_5.lineart.crease_threshold = 0.0
ob_repeater_5.location = (0.02299, -0.02588, -0.004443)
ob_repeater_5.rotation_euler = (0.0, 0.0, 0.01388)
ob_repeater_5.scale = (1.01, 1.01, 1.01)
ob_repeater_5.empty_display_type = 'ARROWS'
ob_repeater_5.lineart.crease_threshold = 0.0
ob_direction_4.location = (0.02299, -0.02588, -0.004443)
ob_direction_4.rotation_euler = (0.0, 0.0, 0.01388)
ob_direction_4.scale = (1.01, 1.01, 1.01)
ob_direction_4.empty_display_type = 'ARROWS'
ob_direction_4.lineart.crease_threshold = 0.0
ob_repeater_4.location = (0.02299, -0.02588, -0.004443)
ob_repeater_4.rotation_euler = (0.0, 0.0, 0.01388)
ob_repeater_4.scale = (1.01, 1.01, 1.01)
ob_repeater_4.empty_display_type = 'ARROWS'
ob_repeater_4.lineart.crease_threshold = 0.0
ob_direction_3.location = (0.02299, -0.02588, -0.004443)
ob_direction_3.rotation_euler = (0.0, 0.0, 0.01388)
ob_direction_3.scale = (1.01, 1.01, 1.01)
ob_direction_3.empty_display_type = 'ARROWS'
ob_direction_3.lineart.crease_threshold = 0.0
ob_repeater_1.location = (0.02299, -0.02588, -0.004443)
ob_repeater_1.rotation_euler = (0.0, 0.0, 0.01388)
ob_repeater_1.scale = (1.01, 1.01, 1.01)
ob_repeater_1.empty_display_type = 'ARROWS'
ob_repeater_1.lineart.crease_threshold = 0.0
ob_direction_1.location = (0.02299, -0.02588, -0.004443)
ob_direction_1.rotation_euler = (0.0, 0.0, 0.01388)
ob_direction_1.scale = (1.01, 1.01, 1.01)
ob_direction_1.empty_display_type = 'ARROWS'
ob_direction_1.lineart.crease_threshold = 0.0
ob_body.location = (0.02299, -0.02588, -0.004443)
ob_body.rotation_euler = (0.0, 0.0, 0.01388)
ob_body.scale = (1.01, 1.01, 1.01)
ob_body.empty_display_type = 'ARROWS'
ob_body.lineart.crease_threshold = 0.0

# ---- collection membership
col_collection_1.objects.link(ob_camera)
col_collection_11.objects.link(ob_direction_2)
col_collection_11.objects.link(ob_repeater_2)
col_collection_11.objects.link(ob_repeater_3)
col_collection_11.objects.link(ob_speed_h_8)
col_collection_11.objects.link(ob_speed_h_7)
col_collection_11.objects.link(ob_speed_h_6)
col_collection_11.objects.link(ob_speed_h_5)
col_collection_11.objects.link(ob_speed_h_4)
col_collection_11.objects.link(ob_speed_h_3)
col_collection_11.objects.link(ob_speed_h_2)
col_collection_11.objects.link(ob_speed_h_1)
col_collection_11.objects.link(ob_direction_6)
col_collection_11.objects.link(ob_repeater_6)
col_collection_11.objects.link(ob_direction_5)
col_collection_11.objects.link(ob_repeater_5)
col_collection_11.objects.link(ob_direction_4)
col_collection_11.objects.link(ob_repeater_4)
col_collection_11.objects.link(ob_direction_3)
col_collection_11.objects.link(ob_repeater_1)
col_collection_11.objects.link(ob_direction_1)
col_collection_11.objects.link(ob_body)

# ---- scene / render settings (as saved in the file)
scene.camera = ob_camera
scene.frame_start = 1; scene.frame_end = 250; scene.frame_set(1)
scene.render.engine = 'BLENDER_EEVEE_NEXT'
scene.render.image_settings.color_mode = 'RGB'
scene.render.image_settings.compression = 90
scene.render.resolution_percentage = 50
scene.render.dither_intensity = 0.0
scene.render.bake_margin = 2
scene.render.bake_bias = 0.0
scene.cycles.use_denoising = False
scene.cycles.samples = 10
scene.cycles.sampling_pattern = 'TABULATED_SOBOL'
scene.cycles.light_sampling_threshold = 0.0
scene.cycles.use_adaptive_sampling = False
scene.cycles.use_light_tree = False
scene.cycles.blur_glossy = 0.0
scene.cycles.volume_bounces = 1
scene.cycles.pixel_filter_type = 'GAUSSIAN'
scene.cycles.sample_clamp_indirect = 0.0
scene.view_settings.view_transform = 'Standard'
bpy.context.view_layer.update()

# ---- added for rendering (the .blend has no usable light): sun
light_auto_sun = bpy.data.lights.new('AutoSun', 'SUN')
light_auto_sun.energy = 3.0
light_auto_sun.angle = 0.0523599
ob_auto_sun = bpy.data.objects.new('AutoSun', light_auto_sun)
scene.collection.objects.link(ob_auto_sun)
ob_auto_sun.rotation_euler = (0.872665, 0.174533, 0.523599)
bpy.context.view_layer.update()
